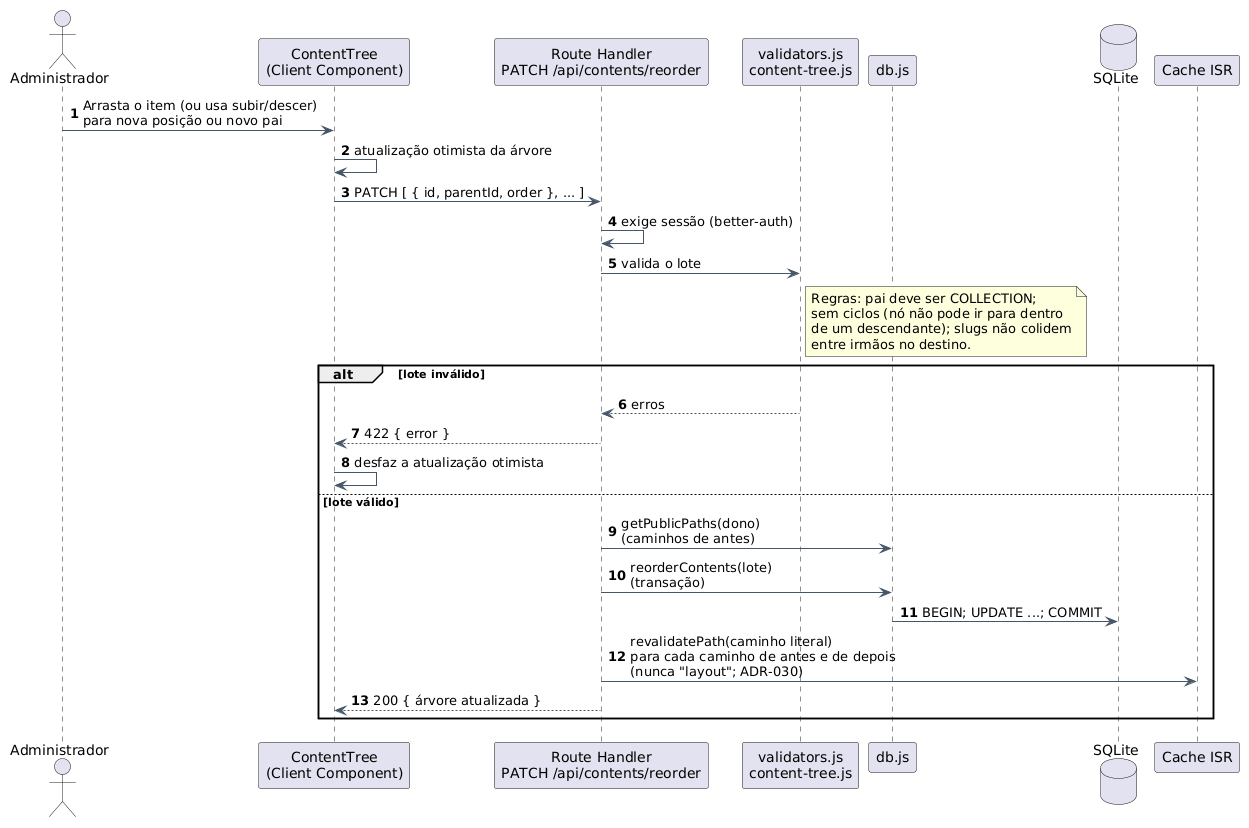

The diagram above was rendered by PlantUML. Its source (embedded in the PNG):
@startuml
' ===========================================================================
' Vitrine - Sequência: reordenar e mover conteúdos na árvore
' Figura: fig:seq-reordenacao-arvore (doc/tex/capitulos/cap5_arquitetura.tex)
' Atende RF03 (ordenação entre irmãos) e RF02 (estrutura hierárquica).
' ===========================================================================
skinparam shadowing false
skinparam defaultFontName Arial
skinparam ArrowColor #475569
skinparam sequenceMessageAlign left
autonumber

actor "Administrador" as Admin
participant "ContentTree\n(Client Component)" as Tree
participant "Route Handler\nPATCH /api/contents/reorder" as Api
participant "validators.js\ncontent-tree.js" as Val
participant "db.js" as DB
database "SQLite" as Sql
participant "Cache ISR" as Cache

Admin -> Tree : Arrasta o item (ou usa subir/descer)\npara nova posição ou novo pai
Tree -> Tree : atualização otimista da árvore
Tree -> Api : PATCH [ { id, parentId, order }, ... ]
Api -> Api : exige sessão (better-auth)
Api -> Val : valida o lote
note right of Val
  Regras: pai deve ser COLLECTION;
  sem ciclos (nó não pode ir para dentro
  de um descendante); slugs não colidem
  entre irmãos no destino.
end note

alt lote inválido
  Val --> Api : erros
  Api --> Tree : 422 { error }
  Tree -> Tree : desfaz a atualização otimista
else lote válido
  Api -> DB : getPublicPaths(dono)\n(caminhos de antes)
  Api -> DB : reorderContents(lote)\n(transação)
  DB -> Sql : BEGIN; UPDATE ...; COMMIT
  Api -> Cache : revalidatePath(caminho literal)\npara cada caminho de antes e de depois\n(nunca "layout"; ADR-030)
  Api --> Tree : 200 { árvore atualizada }
end
@enduml